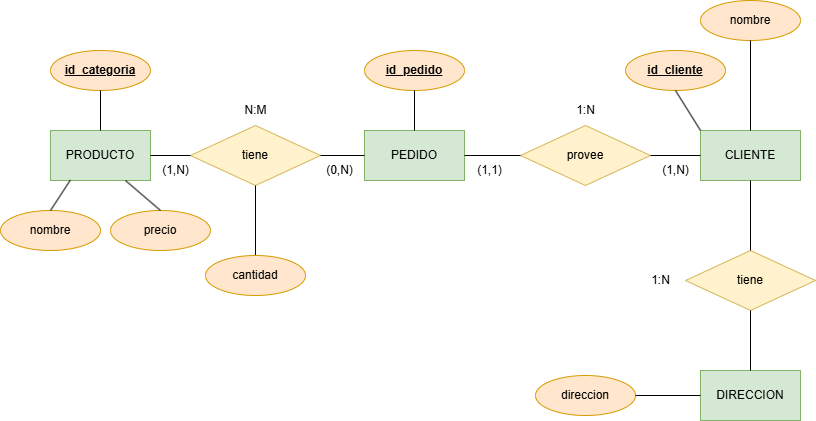

The diagram above was exported from draw.io. Its source (the exported page's mxGraphModel, read from the mxfile embedded in the PNG):
<mxGraphModel dx="1434" dy="738" grid="1" gridSize="10" guides="1" tooltips="1" connect="1" arrows="1" fold="1" page="1" pageScale="1" pageWidth="827" pageHeight="1169" math="0" shadow="0">
  <root>
    <mxCell id="0" />
    <mxCell id="1" parent="0" />
    <mxCell id="dbZpCtQka6DdyiftYSC--2" value="PEDIDO" style="html=1;dashed=0;whiteSpace=wrap;fillColor=#d5e8d4;strokeColor=#82b366;" vertex="1" parent="1">
      <mxGeometry x="364" y="560" width="100" height="50" as="geometry" />
    </mxCell>
    <mxCell id="dbZpCtQka6DdyiftYSC--3" value="CLIENTE" style="html=1;dashed=0;whiteSpace=wrap;fillColor=#d5e8d4;strokeColor=#82b366;" vertex="1" parent="1">
      <mxGeometry x="700" y="560" width="100" height="50" as="geometry" />
    </mxCell>
    <mxCell id="dbZpCtQka6DdyiftYSC--4" value="PRODUCTO" style="html=1;dashed=0;whiteSpace=wrap;fillColor=#d5e8d4;strokeColor=#82b366;" vertex="1" parent="1">
      <mxGeometry x="50" y="560" width="100" height="50" as="geometry" />
    </mxCell>
    <mxCell id="dbZpCtQka6DdyiftYSC--5" value="tiene" style="shape=rhombus;html=1;dashed=0;whiteSpace=wrap;perimeter=rhombusPerimeter;fillColor=#fff2cc;strokeColor=#d6b656;" vertex="1" parent="1">
      <mxGeometry x="190" y="555" width="130" height="60" as="geometry" />
    </mxCell>
    <mxCell id="dbZpCtQka6DdyiftYSC--6" value="provee" style="shape=rhombus;html=1;dashed=0;whiteSpace=wrap;perimeter=rhombusPerimeter;fillColor=#fff2cc;strokeColor=#d6b656;" vertex="1" parent="1">
      <mxGeometry x="520" y="555" width="130" height="60" as="geometry" />
    </mxCell>
    <mxCell id="dbZpCtQka6DdyiftYSC--7" value="" style="endArrow=none;html=1;rounded=0;exitX=1;exitY=0.5;exitDx=0;exitDy=0;entryX=0;entryY=0.5;entryDx=0;entryDy=0;" edge="1" parent="1" source="dbZpCtQka6DdyiftYSC--4" target="dbZpCtQka6DdyiftYSC--5">
      <mxGeometry width="50" height="50" relative="1" as="geometry">
        <mxPoint x="390" y="680" as="sourcePoint" />
        <mxPoint x="440" y="630" as="targetPoint" />
      </mxGeometry>
    </mxCell>
    <mxCell id="dbZpCtQka6DdyiftYSC--8" value="" style="endArrow=none;html=1;rounded=0;exitX=1;exitY=0.5;exitDx=0;exitDy=0;entryX=0;entryY=0.5;entryDx=0;entryDy=0;" edge="1" parent="1" source="dbZpCtQka6DdyiftYSC--5" target="dbZpCtQka6DdyiftYSC--2">
      <mxGeometry width="50" height="50" relative="1" as="geometry">
        <mxPoint x="390" y="680" as="sourcePoint" />
        <mxPoint x="440" y="630" as="targetPoint" />
      </mxGeometry>
    </mxCell>
    <mxCell id="dbZpCtQka6DdyiftYSC--9" value="N:M" style="text;html=1;align=center;verticalAlign=middle;resizable=0;points=[];autosize=1;strokeColor=none;fillColor=none;" vertex="1" parent="1">
      <mxGeometry x="230" y="525" width="50" height="30" as="geometry" />
    </mxCell>
    <mxCell id="dbZpCtQka6DdyiftYSC--10" value="" style="endArrow=none;html=1;rounded=0;exitX=1;exitY=0.5;exitDx=0;exitDy=0;entryX=0;entryY=0.5;entryDx=0;entryDy=0;" edge="1" parent="1" source="dbZpCtQka6DdyiftYSC--2" target="dbZpCtQka6DdyiftYSC--6">
      <mxGeometry width="50" height="50" relative="1" as="geometry">
        <mxPoint x="390" y="680" as="sourcePoint" />
        <mxPoint x="440" y="630" as="targetPoint" />
      </mxGeometry>
    </mxCell>
    <mxCell id="dbZpCtQka6DdyiftYSC--11" value="" style="endArrow=none;html=1;rounded=0;entryX=1;entryY=0.5;entryDx=0;entryDy=0;exitX=0;exitY=0.5;exitDx=0;exitDy=0;" edge="1" parent="1" source="dbZpCtQka6DdyiftYSC--3" target="dbZpCtQka6DdyiftYSC--6">
      <mxGeometry width="50" height="50" relative="1" as="geometry">
        <mxPoint x="390" y="680" as="sourcePoint" />
        <mxPoint x="440" y="630" as="targetPoint" />
      </mxGeometry>
    </mxCell>
    <mxCell id="dbZpCtQka6DdyiftYSC--12" value="(1,N)" style="text;html=1;align=center;verticalAlign=middle;resizable=0;points=[];autosize=1;strokeColor=none;fillColor=none;" vertex="1" parent="1">
      <mxGeometry x="650" y="585" width="50" height="30" as="geometry" />
    </mxCell>
    <mxCell id="dbZpCtQka6DdyiftYSC--13" value="1:N" style="text;html=1;align=center;verticalAlign=middle;resizable=0;points=[];autosize=1;strokeColor=none;fillColor=none;" vertex="1" parent="1">
      <mxGeometry x="565" y="525" width="40" height="30" as="geometry" />
    </mxCell>
    <mxCell id="dbZpCtQka6DdyiftYSC--14" value="&lt;u&gt;&lt;b&gt;id_pedido&lt;/b&gt;&lt;/u&gt;" style="ellipse;whiteSpace=wrap;html=1;align=center;fillColor=#ffe6cc;strokeColor=#d79b00;" vertex="1" parent="1">
      <mxGeometry x="364" y="480" width="100" height="40" as="geometry" />
    </mxCell>
    <mxCell id="dbZpCtQka6DdyiftYSC--15" value="&lt;u&gt;&lt;b&gt;id_cliente&lt;/b&gt;&lt;/u&gt;" style="ellipse;whiteSpace=wrap;html=1;align=center;fillColor=#ffe6cc;strokeColor=#d79b00;" vertex="1" parent="1">
      <mxGeometry x="625" y="480" width="100" height="40" as="geometry" />
    </mxCell>
    <mxCell id="dbZpCtQka6DdyiftYSC--16" value="&lt;u&gt;&lt;b&gt;id_categoria&lt;/b&gt;&lt;/u&gt;" style="ellipse;whiteSpace=wrap;html=1;align=center;fillColor=#ffe6cc;strokeColor=#d79b00;" vertex="1" parent="1">
      <mxGeometry x="50" y="480" width="100" height="40" as="geometry" />
    </mxCell>
    <mxCell id="dbZpCtQka6DdyiftYSC--19" value="nom&lt;span style=&quot;color: rgba(0, 0, 0, 0); font-family: monospace; font-size: 0px; text-align: start; text-wrap-mode: nowrap;&quot;&gt;%3CmxGraphModel%3E%3Croot%3E%3CmxCell%20id%3D%220%22%2F%3E%3CmxCell%20id%3D%221%22%20parent%3D%220%22%2F%3E%3CmxCell%20id%3D%222%22%20value%3D%22precio%22%20style%3D%22ellipse%3BwhiteSpace%3Dwrap%3Bhtml%3D1%3Balign%3Dcenter%3BfillColor%3D%23ffe6cc%3BstrokeColor%3D%23d79b00%3B%22%20vertex%3D%221%22%20parent%3D%221%22%3E%3CmxGeometry%20x%3D%22300%22%20y%3D%22650%22%20width%3D%22100%22%20height%3D%2240%22%20as%3D%22geometry%22%2F%3E%3C%2FmxCell%3E%3C%2Froot%3E%3C%2FmxGraphModel%3E&lt;/span&gt;&lt;span style=&quot;color: rgba(0, 0, 0, 0); font-family: monospace; font-size: 0px; text-align: start; text-wrap-mode: nowrap;&quot;&gt;%3CmxGraphModel%3E%3Croot%3E%3CmxCell%20id%3D%220%22%2F%3E%3CmxCell%20id%3D%221%22%20parent%3D%220%22%2F%3E%3CmxCell%20id%3D%222%22%20value%3D%22precio%22%20style%3D%22ellipse%3BwhiteSpace%3Dwrap%3Bhtml%3D1%3Balign%3Dcenter%3BfillColor%3D%23ffe6cc%3BstrokeColor%3D%23d79b00%3B%22%20vertex%3D%221%22%20parent%3D%221%22%3E%3CmxGeometry%20x%3D%22300%22%20y%3D%22650%22%20width%3D%22100%22%20height%3D%2240%22%20as%3D%22geometry%22%2F%3E%3C%2FmxCell%3E%3C%2Froot%3E%3C%2FmxGraphModel%3E&lt;/span&gt;bre" style="ellipse;whiteSpace=wrap;html=1;align=center;fillColor=#ffe6cc;strokeColor=#d79b00;" vertex="1" parent="1">
      <mxGeometry y="640" width="100" height="40" as="geometry" />
    </mxCell>
    <mxCell id="dbZpCtQka6DdyiftYSC--20" value="nombre" style="ellipse;whiteSpace=wrap;html=1;align=center;fillColor=#ffe6cc;strokeColor=#d79b00;" vertex="1" parent="1">
      <mxGeometry x="700" y="430" width="100" height="40" as="geometry" />
    </mxCell>
    <mxCell id="dbZpCtQka6DdyiftYSC--21" value="" style="endArrow=none;html=1;rounded=0;exitX=0.5;exitY=0;exitDx=0;exitDy=0;entryX=0.198;entryY=0.994;entryDx=0;entryDy=0;entryPerimeter=0;" edge="1" parent="1" source="dbZpCtQka6DdyiftYSC--19" target="dbZpCtQka6DdyiftYSC--4">
      <mxGeometry width="50" height="50" relative="1" as="geometry">
        <mxPoint x="390" y="570" as="sourcePoint" />
        <mxPoint x="440" y="520" as="targetPoint" />
      </mxGeometry>
    </mxCell>
    <mxCell id="dbZpCtQka6DdyiftYSC--22" value="" style="endArrow=none;html=1;rounded=0;exitX=0.5;exitY=1;exitDx=0;exitDy=0;entryX=0.5;entryY=0;entryDx=0;entryDy=0;" edge="1" parent="1" source="dbZpCtQka6DdyiftYSC--16" target="dbZpCtQka6DdyiftYSC--4">
      <mxGeometry width="50" height="50" relative="1" as="geometry">
        <mxPoint x="390" y="570" as="sourcePoint" />
        <mxPoint x="440" y="520" as="targetPoint" />
      </mxGeometry>
    </mxCell>
    <mxCell id="dbZpCtQka6DdyiftYSC--23" value="" style="endArrow=none;html=1;rounded=0;exitX=0.5;exitY=0;exitDx=0;exitDy=0;entryX=0.5;entryY=1;entryDx=0;entryDy=0;" edge="1" parent="1" source="dbZpCtQka6DdyiftYSC--2" target="dbZpCtQka6DdyiftYSC--14">
      <mxGeometry width="50" height="50" relative="1" as="geometry">
        <mxPoint x="390" y="570" as="sourcePoint" />
        <mxPoint x="440" y="520" as="targetPoint" />
      </mxGeometry>
    </mxCell>
    <mxCell id="dbZpCtQka6DdyiftYSC--24" value="" style="endArrow=none;html=1;rounded=0;exitX=0.5;exitY=0;exitDx=0;exitDy=0;entryX=0.5;entryY=1;entryDx=0;entryDy=0;" edge="1" parent="1" source="dbZpCtQka6DdyiftYSC--32" target="dbZpCtQka6DdyiftYSC--5">
      <mxGeometry width="50" height="50" relative="1" as="geometry">
        <mxPoint x="350" y="650" as="sourcePoint" />
        <mxPoint x="440" y="520" as="targetPoint" />
      </mxGeometry>
    </mxCell>
    <mxCell id="dbZpCtQka6DdyiftYSC--26" value="" style="endArrow=none;html=1;rounded=0;entryX=0;entryY=0;entryDx=0;entryDy=0;exitX=0.5;exitY=1;exitDx=0;exitDy=0;" edge="1" parent="1" source="dbZpCtQka6DdyiftYSC--15" target="dbZpCtQka6DdyiftYSC--3">
      <mxGeometry width="50" height="50" relative="1" as="geometry">
        <mxPoint x="390" y="570" as="sourcePoint" />
        <mxPoint x="440" y="520" as="targetPoint" />
      </mxGeometry>
    </mxCell>
    <mxCell id="dbZpCtQka6DdyiftYSC--27" value="" style="endArrow=none;html=1;rounded=0;exitX=0.5;exitY=1;exitDx=0;exitDy=0;entryX=0.5;entryY=0;entryDx=0;entryDy=0;" edge="1" parent="1" source="dbZpCtQka6DdyiftYSC--20" target="dbZpCtQka6DdyiftYSC--3">
      <mxGeometry width="50" height="50" relative="1" as="geometry">
        <mxPoint x="390" y="570" as="sourcePoint" />
        <mxPoint x="440" y="520" as="targetPoint" />
      </mxGeometry>
    </mxCell>
    <mxCell id="dbZpCtQka6DdyiftYSC--28" value="(1,1)" style="text;html=1;align=center;verticalAlign=middle;resizable=0;points=[];autosize=1;strokeColor=none;fillColor=none;" vertex="1" parent="1">
      <mxGeometry x="464" y="585" width="50" height="30" as="geometry" />
    </mxCell>
    <mxCell id="dbZpCtQka6DdyiftYSC--30" value="(1,N)" style="text;html=1;align=center;verticalAlign=middle;resizable=0;points=[];autosize=1;strokeColor=none;fillColor=none;" vertex="1" parent="1">
      <mxGeometry x="150" y="585" width="50" height="30" as="geometry" />
    </mxCell>
    <mxCell id="dbZpCtQka6DdyiftYSC--31" value="DIRECCION" style="html=1;dashed=0;whiteSpace=wrap;fillColor=#d5e8d4;strokeColor=#82b366;" vertex="1" parent="1">
      <mxGeometry x="700" y="800" width="100" height="50" as="geometry" />
    </mxCell>
    <mxCell id="dbZpCtQka6DdyiftYSC--32" value="cantidad" style="ellipse;whiteSpace=wrap;html=1;align=center;fillColor=#ffe6cc;strokeColor=#d79b00;" vertex="1" parent="1">
      <mxGeometry x="205" y="685" width="100" height="40" as="geometry" />
    </mxCell>
    <mxCell id="dbZpCtQka6DdyiftYSC--34" value="tiene" style="shape=rhombus;html=1;dashed=0;whiteSpace=wrap;perimeter=rhombusPerimeter;fillColor=#fff2cc;strokeColor=#d6b656;" vertex="1" parent="1">
      <mxGeometry x="685" y="680" width="130" height="60" as="geometry" />
    </mxCell>
    <mxCell id="dbZpCtQka6DdyiftYSC--35" value="" style="endArrow=none;html=1;rounded=0;exitX=0.5;exitY=1;exitDx=0;exitDy=0;entryX=0.5;entryY=0;entryDx=0;entryDy=0;" edge="1" parent="1" source="dbZpCtQka6DdyiftYSC--3" target="dbZpCtQka6DdyiftYSC--34">
      <mxGeometry width="50" height="50" relative="1" as="geometry">
        <mxPoint x="760" y="480" as="sourcePoint" />
        <mxPoint x="760" y="570" as="targetPoint" />
      </mxGeometry>
    </mxCell>
    <mxCell id="dbZpCtQka6DdyiftYSC--36" value="" style="endArrow=none;html=1;rounded=0;exitX=0.5;exitY=0;exitDx=0;exitDy=0;entryX=0.5;entryY=1;entryDx=0;entryDy=0;" edge="1" parent="1" source="dbZpCtQka6DdyiftYSC--31" target="dbZpCtQka6DdyiftYSC--34">
      <mxGeometry width="50" height="50" relative="1" as="geometry">
        <mxPoint x="760" y="620" as="sourcePoint" />
        <mxPoint x="760" y="690" as="targetPoint" />
      </mxGeometry>
    </mxCell>
    <mxCell id="dbZpCtQka6DdyiftYSC--37" value="1:N" style="text;html=1;align=center;verticalAlign=middle;resizable=0;points=[];autosize=1;strokeColor=none;fillColor=none;" vertex="1" parent="1">
      <mxGeometry x="640" y="695" width="40" height="30" as="geometry" />
    </mxCell>
    <mxCell id="dbZpCtQka6DdyiftYSC--38" value="precio" style="ellipse;whiteSpace=wrap;html=1;align=center;fillColor=#ffe6cc;strokeColor=#d79b00;" vertex="1" parent="1">
      <mxGeometry x="110" y="640" width="100" height="40" as="geometry" />
    </mxCell>
    <mxCell id="dbZpCtQka6DdyiftYSC--39" value="" style="endArrow=none;html=1;rounded=0;exitX=0.5;exitY=0;exitDx=0;exitDy=0;entryX=0.75;entryY=1;entryDx=0;entryDy=0;" edge="1" parent="1" source="dbZpCtQka6DdyiftYSC--38" target="dbZpCtQka6DdyiftYSC--4">
      <mxGeometry width="50" height="50" relative="1" as="geometry">
        <mxPoint x="70" y="650" as="sourcePoint" />
        <mxPoint x="80" y="620" as="targetPoint" />
      </mxGeometry>
    </mxCell>
    <mxCell id="dbZpCtQka6DdyiftYSC--40" value="(0,N)" style="text;html=1;align=center;verticalAlign=middle;resizable=0;points=[];autosize=1;strokeColor=none;fillColor=none;" vertex="1" parent="1">
      <mxGeometry x="314" y="585" width="50" height="30" as="geometry" />
    </mxCell>
    <mxCell id="dbZpCtQka6DdyiftYSC--41" value="direccion" style="ellipse;whiteSpace=wrap;html=1;align=center;fillColor=#ffe6cc;strokeColor=#d79b00;" vertex="1" parent="1">
      <mxGeometry x="535" y="805" width="100" height="40" as="geometry" />
    </mxCell>
    <mxCell id="dbZpCtQka6DdyiftYSC--42" value="" style="endArrow=none;html=1;rounded=0;exitX=1;exitY=0.5;exitDx=0;exitDy=0;entryX=0;entryY=0.5;entryDx=0;entryDy=0;" edge="1" parent="1" source="dbZpCtQka6DdyiftYSC--41" target="dbZpCtQka6DdyiftYSC--31">
      <mxGeometry width="50" height="50" relative="1" as="geometry">
        <mxPoint x="265" y="695" as="sourcePoint" />
        <mxPoint x="265" y="625" as="targetPoint" />
      </mxGeometry>
    </mxCell>
  </root>
</mxGraphModel>